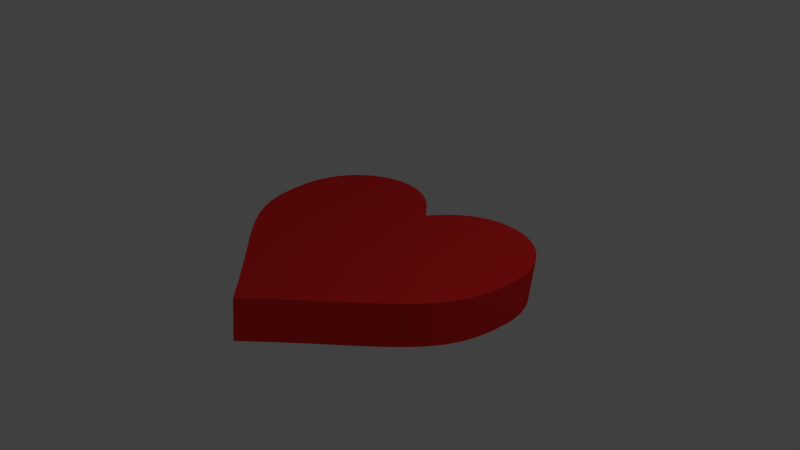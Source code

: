 # Source: untitled.blend  (saved by Blender 2.65.0; exported with 4.5.12 LTS)
import bpy
from mathutils import Matrix  # noqa: F401  (used for matrix-valued properties, if any)

bpy.ops.wm.read_factory_settings(use_empty=True)
scene = bpy.context.scene
scene.name = 'Scene'

# ---- collections
col_collection_1 = bpy.data.collections.new('Collection 1'); scene.collection.children.link(col_collection_1)

# ---- materials (node trees are filled in below, after node groups)
mat_svgmat_001 = bpy.data.materials.new('SVGMat.001')
mat_svgmat_001.alpha_threshold = 0.0
mat_svgmat_001.use_transparent_shadow = False
mat_svgmat_001.diffuse_color = (1.0, 0.02745, 0.02745, 1.0)
mat_svgmat_001.roughness = 0.5
mat_svgmat_001.line_color = (0.0, 0.0, 0.0, 1.0)

# ---- material node trees

# ---- world
world_world = bpy.data.worlds.new('World'); scene.world = world_world
world_world.color = (0.05088, 0.05088, 0.05088)
world_world.use_sun_shadow = False
world_world.sun_shadow_jitter_overblur = 0.0
world_world.cycles.sampling_method = 'MANUAL'
world_world.cycles.sample_map_resolution = 256

# ---- cameras
cam_camera = bpy.data.cameras.new('Camera')
cam_camera.clip_end = 100.0
cam_camera.lens = 35.0
cam_camera.sensor_width = 32.0
cam_camera.sensor_height = 18.0
cam_camera.ortho_scale = 7.314
cam_camera.dof.focus_distance = 0.0
cam_camera.dof.aperture_fstop = 128.0

# ---- lights
light_lamp = bpy.data.lights.new('Lamp', 'POINT')
light_lamp.transmission_factor = 0.0
light_lamp.cutoff_distance = 30.0
light_lamp.energy = 100.0
light_lamp.shadow_buffer_clip_start = 1.001
light_lamp.shadow_soft_size = 0.1
light_lamp.shadow_maximum_resolution = 0.006
light_lamp.use_absolute_resolution = True
light_lamp.cycles.use_multiple_importance_sampling = False

# ---- meshes
me_mesh = bpy.data.meshes.new('Mesh')
me_mesh.from_pydata([(0.01149, -0.003911, -0.01213), (0.01104, -0.003224, -0.01213), (0.01055, -0.002576, -0.01213), (0.01001, -0.001971, -0.01213), (0.009439, -0.001413, -0.01213), (0.008824, -0.0009063, -0.01213), (0.008172, -0.0004542, -0.01213), (0.007484, -6.092e-05, -0.01213), (0.006763, 0.0002696, -0.01213), (0.006011, 0.0005336, -0.01213), (0.005229, 0.000727, -0.01213), (0.00442, 0.0008459, -0.01213), (0.003586, 0.0008864, -0.01213), (0.002411, 0.0008114, -0.01213), (0.001293, 0.0005924, -0.01213), (0.0002386, 0.0002381, -0.01213), (-0.0007418, -0.0002425, -0.01213), (-0.00164, -0.0008408, -0.01213), (-0.002447, -0.001548, -0.01213), (-0.003154, -0.002355, -0.01213), (-0.003752, -0.003253, -0.01213), (-0.004233, -0.004233, -0.01213), (-0.004587, -0.005287, -0.01213), (-0.004806, -0.006406, -0.01213), (-0.004881, -0.00758, -0.01213), (-0.004775, -0.009754, -0.01213), (-0.004453, -0.01166, -0.01213), (-0.003911, -0.01335, -0.01213), (-0.003146, -0.0149, -0.01213), (-0.002154, -0.01635, -0.01213), (-0.00093, -0.01778, -0.01213), (0.0005288, -0.01923, -0.01213), (0.002227, -0.02077, -0.01213), (0.004168, -0.02246, -0.01213), (0.006356, -0.02436, -0.01213), (0.008794, -0.02653, -0.01213), (0.01149, -0.02903, -0.01213), (0.01418, -0.02653, -0.01213), (0.01662, -0.02436, -0.01213), (0.01881, -0.02246, -0.01213), (0.02075, -0.02077, -0.01213), (0.02245, -0.01923, -0.01213), (0.02391, -0.01778, -0.01213), (0.02513, -0.01635, -0.01213), (0.02612, -0.0149, -0.01213), (0.02689, -0.01335, -0.01213), (0.02743, -0.01166, -0.01213), (0.02775, -0.009754, -0.01213), (0.02786, -0.00758, -0.01213), (0.02778, -0.006406, -0.01213), (0.02756, -0.005287, -0.01213), (0.02721, -0.004233, -0.01213), (0.02673, -0.003253, -0.01213), (0.02613, -0.002355, -0.01213), (0.02542, -0.001548, -0.01213), (0.02462, -0.0008408, -0.01213), (0.02372, -0.0002425, -0.01213), (0.02274, 0.0002381, -0.01213), (0.02168, 0.0005924, -0.01213), (0.02056, 0.0008114, -0.01213), (0.01939, 0.0008864, -0.01213), (0.01856, 0.0008459, -0.01213), (0.01775, 0.000727, -0.01213), (0.01696, 0.0005336, -0.01213), (0.01621, 0.0002696, -0.01213), (0.01549, -6.092e-05, -0.01213), (0.0148, -0.0004542, -0.01213), (0.01415, -0.0009063, -0.01213), (0.01354, -0.001413, -0.01213), (0.01296, -0.001971, -0.01213), (0.01243, -0.002576, -0.01213), (0.01193, -0.003224, -0.01213), (0.01209, -0.003791, -0.007109), (0.01164, -0.003104, -0.007109), (0.01115, -0.002456, -0.007109), (0.01061, -0.001851, -0.007109), (0.01004, -0.001293, -0.007109), (0.009422, -0.0007859, -0.007109), (0.00877, -0.0003338, -0.007109), (0.008082, 5.945e-05, -0.007109), (0.007361, 0.00039, -0.007109), (0.006609, 0.0006539, -0.007109), (0.005827, 0.0008473, -0.007109), (0.005018, 0.0009662, -0.007109), (0.004184, 0.001007, -0.007109), (0.003009, 0.0009318, -0.007109), (0.001891, 0.0007127, -0.007109), (0.0008368, 0.0003585, -0.007109), (-0.0001436, -0.0001222, -0.007109), (-0.001042, -0.0007204, -0.007109), (-0.001849, -0.001427, -0.007109), (-0.002556, -0.002234, -0.007109), (-0.003154, -0.003133, -0.007109), (-0.003635, -0.004113, -0.007109), (-0.003989, -0.005167, -0.007109), (-0.004208, -0.006285, -0.007109), (-0.004283, -0.00746, -0.007109), (-0.004176, -0.009634, -0.007109), (-0.003854, -0.01154, -0.007109), (-0.003313, -0.01323, -0.007109), (-0.002548, -0.01478, -0.007109), (-0.001555, -0.01623, -0.007109), (-0.0003317, -0.01766, -0.007109), (0.001127, -0.01911, -0.007109), (0.002825, -0.02065, -0.007109), (0.004766, -0.02234, -0.007109), (0.006954, -0.02424, -0.007109), (0.009393, -0.02641, -0.007109), (0.01209, -0.02891, -0.007109), (0.01478, -0.02641, -0.007109), (0.01722, -0.02424, -0.007109), (0.01941, -0.02234, -0.007109), (0.02135, -0.02065, -0.007109), (0.02305, -0.01911, -0.007109), (0.0245, -0.01766, -0.007109), (0.02573, -0.01623, -0.007109), (0.02672, -0.01478, -0.007109), (0.02748, -0.01323, -0.007109), (0.02803, -0.01154, -0.007109), (0.02835, -0.009634, -0.007109), (0.02845, -0.00746, -0.007109), (0.02838, -0.006285, -0.007109), (0.02816, -0.005167, -0.007109), (0.02781, -0.004113, -0.007109), (0.02733, -0.003133, -0.007109), (0.02673, -0.002234, -0.007109), (0.02602, -0.001427, -0.007109), (0.02521, -0.0007204, -0.007109), (0.02432, -0.0001222, -0.007109), (0.02334, 0.0003585, -0.007109), (0.02228, 0.0007127, -0.007109), (0.02116, 0.0009318, -0.007109), (0.01999, 0.001007, -0.007109), (0.01915, 0.0009662, -0.007109), (0.01834, 0.0008473, -0.007109), (0.01756, 0.0006539, -0.007109), (0.01681, 0.00039, -0.007109), (0.01609, 5.945e-05, -0.007109), (0.0154, -0.0003338, -0.007109), (0.01475, -0.0007859, -0.007109), (0.01413, -0.001293, -0.007109), (0.01356, -0.001851, -0.007109), (0.01302, -0.002456, -0.007109), (0.01253, -0.003104, -0.007109)], [], [(13, 12, 11), (61, 60, 59), (13, 11, 10), (62, 61, 59), (14, 13, 10), (62, 59, 58), (14, 10, 9), (63, 62, 58), (15, 14, 9), (63, 58, 57), (15, 9, 8), (64, 63, 57), (15, 8, 7), (65, 64, 57), (16, 15, 7), (65, 57, 56), (16, 7, 6), (66, 65, 56), (17, 16, 6), (66, 56, 55), (17, 6, 5), (67, 66, 55), (18, 17, 5), (67, 55, 54), (18, 5, 4), (68, 67, 54), (18, 4, 3), (69, 68, 54), (19, 18, 3), (69, 54, 53), (19, 3, 2), (70, 69, 53), (20, 19, 2), (70, 53, 52), (20, 2, 1), (71, 70, 52), (20, 1, 0), (0, 71, 52), (21, 20, 0), (0, 52, 51), (21, 0, 51), (22, 21, 51), (22, 51, 50), (23, 22, 50), (23, 50, 49), (24, 23, 49), (24, 49, 48), (25, 24, 48), (25, 48, 47), (26, 25, 47), (26, 47, 46), (27, 26, 46), (27, 46, 45), (28, 27, 45), (28, 45, 44), (29, 28, 44), (29, 44, 43), (30, 29, 43), (30, 43, 42), (31, 30, 42), (31, 42, 41), (32, 31, 41), (32, 41, 40), (33, 32, 40), (33, 40, 39), (34, 33, 39), (34, 39, 38), (35, 34, 38), (35, 38, 37), (36, 35, 37), (85, 83, 84), (133, 131, 132), (85, 82, 83), (134, 131, 133), (86, 82, 85), (134, 130, 131), (86, 81, 82), (135, 130, 134), (87, 81, 86), (135, 129, 130), (87, 80, 81), (136, 129, 135), (87, 79, 80), (137, 129, 136), (88, 79, 87), (137, 128, 129), (88, 78, 79), (138, 128, 137), (89, 78, 88), (138, 127, 128), (89, 77, 78), (139, 127, 138), (90, 77, 89), (139, 126, 127), (90, 76, 77), (140, 126, 139), (90, 75, 76), (141, 126, 140), (91, 75, 90), (141, 125, 126), (91, 74, 75), (142, 125, 141), (92, 74, 91), (142, 124, 125), (92, 73, 74), (143, 124, 142), (92, 72, 73), (72, 124, 143), (93, 72, 92), (72, 123, 124), (93, 123, 72), (94, 123, 93), (94, 122, 123), (95, 122, 94), (95, 121, 122), (96, 121, 95), (96, 120, 121), (97, 120, 96), (97, 119, 120), (98, 119, 97), (98, 118, 119), (99, 118, 98), (99, 117, 118), (100, 117, 99), (100, 116, 117), (101, 116, 100), (101, 115, 116), (102, 115, 101), (102, 114, 115), (103, 114, 102), (103, 113, 114), (104, 113, 103), (104, 112, 113), (105, 112, 104), (105, 111, 112), (106, 111, 105), (106, 110, 111), (107, 110, 106), (107, 109, 110), (108, 109, 107), (17, 18, 90), (60, 61, 133), (5, 6, 78), (31, 32, 103), (71, 0, 72), (18, 19, 91), (1, 2, 74), (14, 15, 87), (16, 17, 89), (26, 27, 98), (35, 36, 107), (42, 43, 114), (29, 30, 101), (45, 46, 117), (2, 3, 75), (12, 13, 85), (63, 64, 136), (41, 42, 113), (49, 50, 121), (23, 24, 96), (44, 45, 116), (3, 4, 76), (43, 44, 115), (25, 26, 98), (68, 69, 141), (67, 68, 140), (27, 28, 99), (51, 52, 124), (62, 63, 135), (36, 37, 108), (64, 65, 137), (8, 9, 81), (50, 51, 123), (33, 34, 105), (38, 39, 110), (15, 16, 88), (22, 23, 95), (53, 54, 126), (7, 8, 80), (52, 53, 125), (69, 70, 142), (65, 66, 138), (70, 71, 143), (34, 35, 106), (54, 55, 127), (56, 57, 129), (28, 29, 100), (61, 62, 134), (32, 33, 104), (11, 12, 84), (55, 56, 128), (9, 10, 82), (20, 21, 93), (24, 25, 97), (47, 48, 119), (59, 60, 132), (4, 5, 77), (66, 67, 139), (0, 1, 73), (30, 31, 102), (48, 49, 120), (40, 41, 112), (6, 7, 79), (19, 20, 92), (46, 47, 118), (57, 58, 130), (13, 14, 86), (37, 38, 109), (39, 40, 111), (21, 22, 94), (58, 59, 131), (10, 11, 83), (89, 17, 90), (132, 60, 133), (77, 5, 78), (32, 104, 103), (143, 71, 72), (90, 18, 91), (73, 1, 74), (86, 14, 87), (88, 16, 89), (27, 99, 98), (36, 108, 107), (43, 115, 114), (30, 102, 101), (46, 118, 117), (74, 2, 75), (84, 12, 85), (135, 63, 136), (42, 114, 113), (50, 122, 121), (95, 23, 96), (45, 117, 116), (75, 3, 76), (44, 116, 115), (97, 25, 98), (140, 68, 141), (139, 67, 140), (28, 100, 99), (123, 51, 124), (134, 62, 135), (37, 109, 108), (136, 64, 137), (80, 8, 81), (122, 50, 123), (34, 106, 105), (39, 111, 110), (87, 15, 88), (94, 22, 95), (125, 53, 126), (79, 7, 80), (124, 52, 125), (141, 69, 142), (137, 65, 138), (142, 70, 143), (35, 107, 106), (126, 54, 127), (128, 56, 129), (29, 101, 100), (133, 61, 134), (33, 105, 104), (83, 11, 84), (127, 55, 128), (81, 9, 82), (92, 20, 93), (96, 24, 97), (48, 120, 119), (131, 59, 132), (76, 4, 77), (138, 66, 139), (72, 0, 73), (31, 103, 102), (49, 121, 120), (41, 113, 112), (78, 6, 79), (91, 19, 92), (47, 119, 118), (129, 57, 130), (85, 13, 86), (38, 110, 109), (40, 112, 111), (93, 21, 94), (130, 58, 131), (82, 10, 83)])
me_mesh.materials.append(mat_svgmat_001)
me_mesh.use_remesh_preserve_volume = False
me_mesh.use_remesh_preserve_attributes = False
me_mesh.use_mirror_vertex_groups = False
me_mesh.update()

# ---- objects
ob_curve = bpy.data.objects.new('Curve', me_mesh)
ob_lamp = bpy.data.objects.new('Lamp', light_lamp)
ob_camera = bpy.data.objects.new('Camera', cam_camera)

# ---- transforms, parenting, visibility, modifiers, constraints
ob_curve.location = (-1.379, 1.296, 1.129)
ob_curve.scale = (119.4, 119.4, 119.4)
ob_curve.lineart.crease_threshold = 0.0
ob_lamp.location = (4.076, 1.005, 5.904)
ob_lamp.rotation_euler = (0.6503, 0.05522, 1.866)
ob_lamp.scale = (1.0, 1.0, 1.0)
ob_lamp.lock_rotations_4d = False
ob_lamp.empty_display_type = 'ARROWS'
ob_lamp.color = (0.0, 0.0, 0.0, 0.0)
ob_lamp.lineart.crease_threshold = 0.0
ob_camera.location = (7.481, -6.508, 5.344)
ob_camera.rotation_euler = (1.109, 0.01082, 0.8149)
ob_camera.scale = (1.0, 1.0, 1.0)
ob_camera.lock_rotations_4d = False
ob_camera.empty_display_type = 'ARROWS'
ob_camera.color = (0.0, 0.0, 0.0, 0.0)
ob_camera.display_type = 'WIRE'
ob_camera.lineart.crease_threshold = 0.0

# ---- collection membership
col_collection_1.objects.link(ob_curve)
col_collection_1.objects.link(ob_lamp)
col_collection_1.objects.link(ob_camera)

# ---- scene / render settings (as saved in the file)
scene.camera = ob_camera
scene.frame_start = 1; scene.frame_end = 250; scene.frame_set(1)
scene.render.engine = 'BLENDER_EEVEE_NEXT'
scene.render.image_settings.color_mode = 'RGB'
scene.render.image_settings.compression = 90
scene.render.resolution_percentage = 50
scene.render.dither_intensity = 0.0
scene.render.bake_margin = 2
scene.render.bake_bias = 0.0
scene.cycles.use_denoising = False
scene.cycles.samples = 10
scene.cycles.sampling_pattern = 'TABULATED_SOBOL'
scene.cycles.light_sampling_threshold = 0.0
scene.cycles.use_adaptive_sampling = False
scene.cycles.use_light_tree = False
scene.cycles.blur_glossy = 0.0
scene.cycles.volume_bounces = 1
scene.cycles.pixel_filter_type = 'GAUSSIAN'
scene.cycles.sample_clamp_indirect = 0.0
scene.view_settings.view_transform = 'Standard'
bpy.context.view_layer.update()
